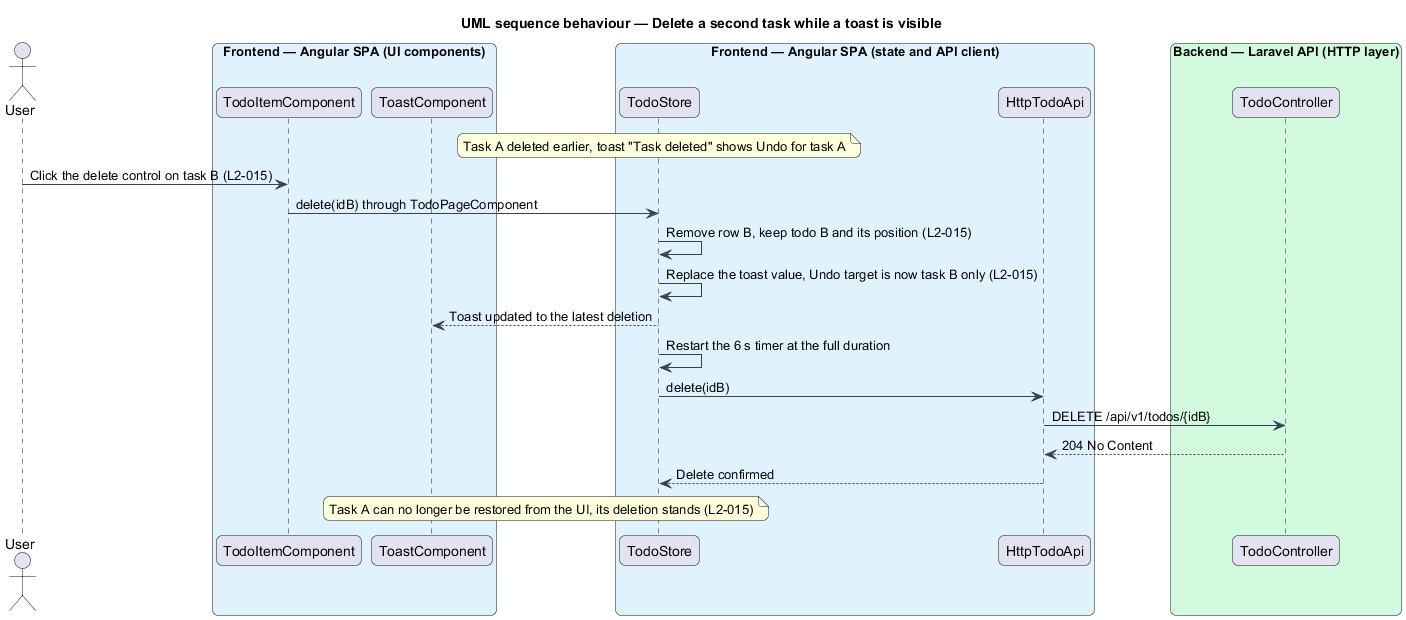

The diagram above was rendered by PlantUML. Its source (embedded in the PNG):
@startuml
title UML sequence behaviour — Delete a second task while a toast is visible
skinparam backgroundColor #FFFFFF
skinparam shadowing false
skinparam roundcorner 12
skinparam defaultFontName Arial
skinparam ArrowColor #344054
skinparam rectangle {
  BorderColor #344054
  FontColor #101828
}
skinparam package {
  BorderColor #667085
  FontColor #101828
  BackgroundColor #F9FAFB
}
actor "User" as user
box "Frontend — Angular SPA (UI components)" #E0F2FE
  participant "TodoItemComponent" as item
  participant "ToastComponent" as toast
end box
box "Frontend — Angular SPA (state and API client)" #E0F2FE
  participant "TodoStore" as store
  participant "HttpTodoApi" as api
end box
box "Backend — Laravel API (HTTP layer)" #D1FADF
  participant "TodoController" as ctrl
end box
note over store : Task A deleted earlier, toast "Task deleted" shows Undo for task A
user -> item : Click the delete control on task B (L2-015)
item -> store : delete(idB) through TodoPageComponent
store -> store : Remove row B, keep todo B and its position (L2-015)
store -> store : Replace the toast value, Undo target is now task B only (L2-015)
store --> toast : Toast updated to the latest deletion
store -> store : Restart the 6 s timer at the full duration
store -> api : delete(idB)
api -> ctrl : DELETE /api/v1/todos/{idB}
ctrl --> api : 204 No Content
api --> store : Delete confirmed
note over store, toast : Task A can no longer be restored from the UI, its deletion stands (L2-015)
@enduml